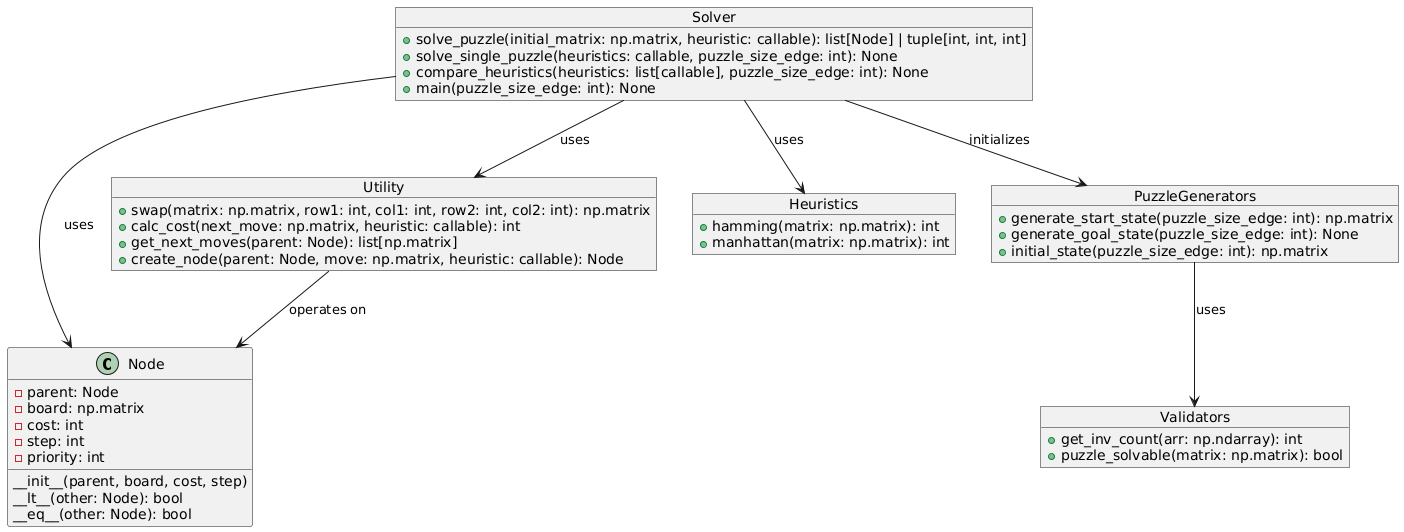

The diagram above was rendered by PlantUML. Its source (embedded in the PNG):
@startuml
class Node {
    - parent: Node
    - board: np.matrix
    - cost: int
    - step: int
    - priority: int
    __init__(parent, board, cost, step)
    __lt__(other: Node): bool
    __eq__(other: Node): bool
}


object PuzzleGenerators {
    + generate_start_state(puzzle_size_edge: int): np.matrix
    + generate_goal_state(puzzle_size_edge: int): None
    + initial_state(puzzle_size_edge: int): np.matrix
}

object Validators {
    + get_inv_count(arr: np.ndarray): int
    + puzzle_solvable(matrix: np.matrix): bool
}

object Heuristics {
    + hamming(matrix: np.matrix): int
    + manhattan(matrix: np.matrix): int
}

object Utility {
    + swap(matrix: np.matrix, row1: int, col1: int, row2: int, col2: int): np.matrix
    + calc_cost(next_move: np.matrix, heuristic: callable): int
    + get_next_moves(parent: Node): list[np.matrix]
    + create_node(parent: Node, move: np.matrix, heuristic: callable): Node
}

object Solver {
    + solve_puzzle(initial_matrix: np.matrix, heuristic: callable): list[Node] | tuple[int, int, int]
    + solve_single_puzzle(heuristics: callable, puzzle_size_edge: int): None
    + compare_heuristics(heuristics: list[callable], puzzle_size_edge: int): None
    + main(puzzle_size_edge: int): None
}


Solver --> Node : uses
PuzzleGenerators--> Validators: uses
Utility --> Node : operates on
Solver --> Utility : uses
Solver --> Heuristics : uses
Solver --> PuzzleGenerators: initializes
@enduml